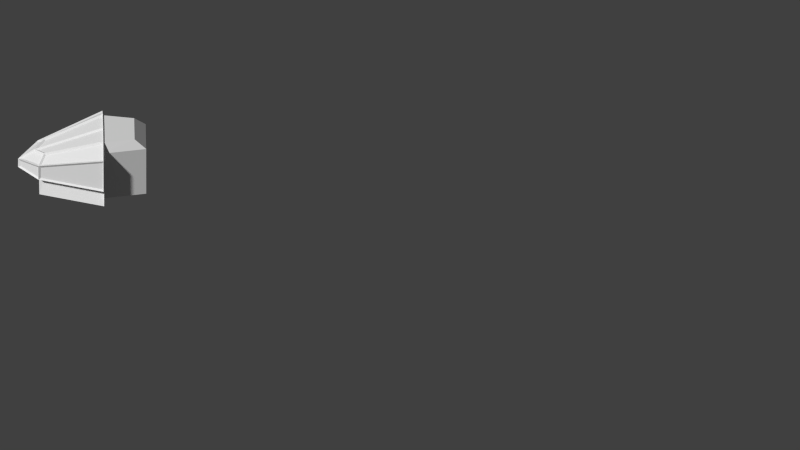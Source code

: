# Source: Modul_Cockpit.blend  (saved by Blender 2.74.0; exported with 4.5.12 LTS)
import bpy
from mathutils import Matrix  # noqa: F401  (used for matrix-valued properties, if any)

bpy.ops.wm.read_factory_settings(use_empty=True)
scene = bpy.context.scene
scene.name = 'Scene'

# ---- collections
col_collection_1 = bpy.data.collections.new('Collection 1'); scene.collection.children.link(col_collection_1)
col_collection_11 = bpy.data.collections.new('Collection 11'); scene.collection.children.link(col_collection_11)
col_collection_11.hide_render = True
col_collection_11.hide_viewport = True

# ---- world
world_world = bpy.data.worlds.new('World'); scene.world = world_world
world_world.color = (0.05088, 0.05088, 0.05088)
world_world.use_sun_shadow = False
world_world.sun_shadow_jitter_overblur = 0.0
world_world.cycles.sampling_method = 'MANUAL'
world_world.cycles.sample_map_resolution = 256

# ---- cameras
cam_camera = bpy.data.cameras.new('Camera')
cam_camera.type = 'ORTHO'
cam_camera.clip_end = 200.0
cam_camera.lens = 35.0
cam_camera.sensor_width = 32.0
cam_camera.sensor_height = 18.0
cam_camera.ortho_scale = 81.8
cam_camera.display_size = 2.0
cam_camera.dof.focus_distance = 0.0

# ---- meshes
me_circle_007 = bpy.data.meshes.new('Circle.007')
me_circle_007.from_pydata([(0.05489, -0.09508, 34.78), (-0.05505, 0.09536, 34.17), (-8.802, -5.245, 32.76), (-8.519, -4.755, 32.44), (2.174, -14.21, 28.77), (2.361, -13.65, 28.48), (8.747, -15.15, 27.54), (8.442, -14.62, 27.31), (8.943, 5.0, 32.76), (8.377, 5.0, 32.44), (11.22, -8.986, 28.77), (10.64, -8.869, 28.48), (3.617, -11.97, 30.47), (3.584, -11.67, 29.89), (7.072, -12.25, 29.78), (6.908, -11.97, 29.21), (8.561, -9.119, 30.47), (8.316, -8.94, 29.89), (8.758, -15.17, 25.59), (8.43, -14.6, 25.59), (-8.867, -5.253, 25.59), (-8.453, -4.746, 25.59), (11.25, -8.962, 25.59), (10.6, -8.893, 25.59), (8.983, 5.053, 25.59), (8.337, 4.948, 25.59), (2.135, -14.23, 25.59), (2.4, -13.63, 25.59), (4.875, 2.675, 34.77), (4.639, 2.819, 34.18), (-4.754, -2.885, 34.77), (-4.76, -2.608, 34.18), (10.81, -9.232, 25.92), (8.713, -14.58, 25.92), (8.713, -14.58, 27.15), (10.81, -9.232, 28.23), (8.713, 4.677, 25.92), (10.88, -8.604, 25.92), (10.88, -8.604, 28.38), (8.713, 4.677, 32.17), (2.014, -13.72, 25.92), (-8.407, -5.207, 25.92), (-8.407, -5.207, 32.17), (2.014, -13.72, 28.38), (8.27, -14.84, 25.92), (2.591, -13.98, 25.92), (2.591, -13.98, 28.23), (8.27, -14.84, 27.15), (3.779, -12.1, 29.93), (6.767, -12.37, 29.36), (8.016, -14.52, 27.73), (2.748, -13.74, 28.74), (7.326, -12.04, 29.36), (8.585, -9.32, 29.93), (10.52, -9.247, 28.74), (8.568, -14.2, 27.73), (3.767, -11.52, 30.24), (-4.253, -2.811, 34.36), (-0.1294, -0.4306, 34.36), (6.401, -11.74, 29.71), (6.968, -11.42, 29.71), (0.4376, -0.1032, 34.36), (4.561, 2.278, 34.36), (8.094, -9.023, 30.24), (8.444, 4.527, 32.64), (10.59, -8.618, 28.9), (8.639, -8.698, 30.11), (5.112, 2.602, 34.24), (-8.143, -5.049, 32.64), (-4.81, -3.126, 34.24), (3.213, -11.83, 30.11), (2.169, -13.48, 28.9), (8.43, -14.6, 25.2), (-8.453, -4.746, 25.2), (10.6, -8.893, 25.2), (8.337, 4.948, 25.2), (2.4, -13.63, 25.2)], [], [(32, 33, 18, 22), (33, 32, 23, 19), (33, 34, 6, 18), (34, 33, 19, 7), (34, 35, 10, 6), (35, 34, 7, 11), (35, 32, 22, 10), (32, 35, 11, 23), (36, 37, 22, 24), (37, 36, 25, 23), (37, 38, 10, 22), (38, 37, 23, 11), (38, 39, 8, 10), (39, 38, 11, 9), (39, 36, 24, 8), (36, 39, 9, 25), (40, 41, 20, 26), (41, 40, 27, 21), (41, 42, 2, 20), (42, 41, 21, 3), (42, 43, 4, 2), (43, 42, 3, 5), (43, 40, 26, 4), (40, 43, 5, 27), (44, 45, 26, 18), (45, 44, 19, 27), (45, 46, 4, 26), (46, 45, 27, 5), (46, 47, 6, 4), (47, 46, 5, 7), (47, 44, 18, 6), (44, 47, 7, 19), (48, 49, 14, 12), (49, 48, 13, 15), (49, 50, 6, 14), (50, 49, 15, 7), (50, 51, 4, 6), (51, 50, 7, 5), (51, 48, 12, 4), (48, 51, 5, 13), (52, 53, 16, 14), (53, 52, 15, 17), (53, 54, 10, 16), (54, 53, 17, 11), (54, 55, 6, 10), (55, 54, 11, 7), (55, 52, 14, 6), (52, 55, 7, 15), (56, 57, 30, 12), (57, 56, 13, 31), (57, 58, 0, 30), (58, 57, 31, 1), (58, 59, 14, 0), (59, 58, 1, 15), (59, 56, 12, 14), (56, 59, 15, 13), (60, 61, 0, 14), (61, 60, 15, 1), (61, 62, 28, 0), (62, 61, 1, 29), (62, 63, 16, 28), (63, 62, 29, 17), (63, 60, 14, 16), (60, 63, 17, 15), (64, 65, 10, 8), (65, 64, 9, 11), (65, 66, 16, 10), (66, 65, 11, 17), (66, 67, 28, 16), (67, 66, 17, 29), (67, 64, 8, 28), (64, 67, 29, 9), (68, 69, 30, 2), (69, 68, 3, 31), (69, 70, 12, 30), (70, 69, 31, 13), (70, 71, 4, 12), (71, 70, 13, 5), (71, 68, 2, 4), (68, 71, 5, 3), (8, 9, 29, 28), (28, 29, 31, 30), (30, 31, 3, 2), (27, 19, 72, 76), (21, 27, 76, 73), (23, 25, 75, 74), (19, 23, 74, 72)])
me_circle_007.use_remesh_preserve_volume = False
me_circle_007.use_remesh_preserve_attributes = False
me_circle_007.use_mirror_vertex_groups = False
me_circle_007.update()
me_circle_004 = bpy.data.meshes.new('Circle.004')
me_circle_004.from_pydata([(-8.011e-05, 0.0001402, 34.47), (-8.66, -5.0, 32.6), (2.267, -13.93, 28.63), (8.594, -14.89, 27.43), (8.66, 5.0, 32.6), (10.93, -8.927, 28.63), (3.601, -11.82, 30.18), (6.99, -12.11, 29.5), (8.438, -9.03, 30.18), (8.594, -14.89, 25.59), (-8.66, -5.0, 25.59), (10.93, -8.927, 25.59), (8.66, 5.0, 25.59), (2.267, -13.93, 25.59), (4.757, 2.747, 34.47), (-4.757, -2.746, 34.47)], [], [(11, 9, 3, 5), (12, 11, 5, 4), (13, 10, 1, 2), (9, 13, 2, 3), (6, 7, 3, 2), (7, 8, 5, 3), (6, 15, 0, 7), (7, 0, 14, 8), (4, 5, 8, 14), (1, 15, 6, 2)])
me_circle_004.use_remesh_preserve_volume = False
me_circle_004.use_remesh_preserve_attributes = False
me_circle_004.use_mirror_vertex_groups = False
me_circle_004.update()
me_circle_000 = bpy.data.meshes.new('Circle.000')
me_circle_000.from_pydata([(-8.66, 5.0, 32.6), (0.0, 10.0, 32.6), (0.0, 10.0, 21.99), (-8.66, 5.0, 21.99), (-7.626, 5.597, 32.37), (-1.034, 9.403, 32.37), (-1.654, 9.045, 23.72), (-7.007, 5.955, 23.72), (-0.9985, 9.423, 24.72), (-0.3307, 9.809, 31.07), (-8.33, 5.191, 31.07), (-7.662, 5.577, 24.72), (-7.492, 5.365, 32.37), (-0.9001, 9.171, 32.37), (-1.52, 8.813, 23.72), (-6.873, 5.723, 23.72), (-0.8645, 9.191, 24.72), (-0.1967, 9.577, 31.07), (-8.195, 4.959, 31.07), (-7.528, 5.344, 24.72), (-7.403, 5.78, 31.95), (-1.304, 9.302, 31.95), (-1.877, 8.971, 24.04), (-6.83, 6.111, 24.04), (-1.361, 9.269, 24.82), (-0.7077, 9.646, 30.88), (-8.0, 5.436, 30.88), (-7.346, 5.813, 24.82)], [], [(3, 2, 6, 7), (0, 3, 7, 11, 10, 4), (2, 1, 5, 9, 8, 6), (1, 0, 4, 5), (10, 11, 19, 18), (4, 10, 18, 12), (8, 9, 17, 16), (6, 8, 16, 14), (7, 6, 14, 15), (11, 7, 15, 19), (9, 5, 13, 17), (5, 4, 12, 13), (18, 19, 27, 26), (12, 18, 26, 20), (16, 17, 25, 24), (14, 16, 24, 22), (15, 14, 22, 23), (19, 15, 23, 27), (17, 13, 21, 25), (13, 12, 20, 21)])
me_circle_000.use_remesh_preserve_volume = False
me_circle_000.use_remesh_preserve_attributes = False
me_circle_000.use_mirror_vertex_groups = False
me_circle_000.update()
me_circle_001 = bpy.data.meshes.new('Circle.001')
me_circle_001.from_pydata([(-8.011e-05, 0.0001402, 34.47), (-8.66, 5.0, 32.6), (0.0, 10.0, 32.6), (-8.66, -5.0, 32.6), (8.66, 5.0, 32.6), (-6.826, 3.329, 34.47), (0.5301, 7.576, 34.47), (8.66, 5.0, 21.99), (-8.66, -5.0, 21.99), (0.0, 10.0, 21.99), (-8.66, 5.0, 21.99), (-7.626, 5.597, 32.37), (-1.034, 9.403, 32.37), (-1.654, 9.045, 23.72), (-7.007, 5.955, 23.72), (-0.9985, 9.423, 24.72), (-0.3307, 9.809, 31.07), (-8.33, 5.191, 31.07), (-7.662, 5.577, 24.72), (-7.492, 5.365, 32.37), (-0.9001, 9.171, 32.37), (-1.52, 8.813, 23.72), (-6.873, 5.723, 23.72), (-0.8645, 9.191, 24.72), (-0.1967, 9.577, 31.07), (-8.195, 4.959, 31.07), (-7.528, 5.344, 24.72), (-7.403, 5.78, 31.95), (-1.304, 9.302, 31.95), (-1.877, 8.971, 24.04), (-6.83, 6.111, 24.04), (-1.361, 9.269, 24.82), (-0.7077, 9.646, 30.88), (-8.0, 5.436, 30.88), (-7.346, 5.813, 24.82), (8.594, -14.89, 25.59), (-8.66, -5.0, 25.59), (10.93, -8.927, 25.59), (8.66, 5.0, 25.59), (2.267, -13.93, 25.59), (8.502, -7.855, 24.69), (2.551, -11.29, 24.69), (8.502, -7.855, 21.99), (2.551, -11.29, 21.99), (6.54, 3.776, 24.69), (-6.54, -3.776, 24.69), (5.851, 3.378, 21.99), (-5.851, -3.378, 21.99), (6.54, 3.776, 24.45), (-6.54, -3.776, 24.45), (2.551, -11.29, 24.45), (8.502, -7.855, 24.45), (7.987, 4.611, 24.25), (-7.987, -4.611, 24.25), (10.93, -8.927, 22.0), (2.267, -13.93, 22.0), (10.19, -8.588, 24.25), (2.341, -13.12, 24.25), (5.851, 3.378, 32.6), (-5.851, -3.378, 32.6), (4.757, 2.747, 34.47), (-4.757, -2.746, 34.47)], [(3, 1), (2, 4)], [(6, 5, 1, 2), (8, 47, 36), (58, 46, 38, 4), (1, 5, 61, 59), (6, 2, 58, 60), (5, 6, 60, 0, 61), (43, 42, 46, 47), (10, 9, 13, 14), (1, 10, 14, 18, 17, 11), (9, 2, 12, 16, 15, 13), (2, 1, 11, 12), (17, 18, 26, 25), (11, 17, 25, 19), (15, 16, 24, 23), (13, 15, 23, 21), (14, 13, 21, 22), (18, 14, 22, 26), (16, 12, 20, 24), (12, 11, 19, 20), (25, 26, 34, 33), (19, 25, 33, 27), (23, 24, 32, 31), (21, 23, 31, 29), (22, 21, 29, 30), (26, 22, 30, 34), (24, 20, 28, 32), (20, 19, 27, 28), (40, 41, 39, 37), (51, 40, 44, 48), (45, 36, 39, 41), (40, 37, 38, 44), (10, 47, 46, 9), (9, 46, 58, 2), (37, 39, 35), (41, 50, 49, 45), (46, 7, 38), (41, 40, 51, 50), (46, 42, 54, 7), (43, 55, 54, 42), (43, 47, 8, 55), (52, 7, 54, 56), (53, 57, 55, 8), (56, 54, 55, 57), (52, 56, 51, 48), (50, 51, 56, 57), (53, 49, 50, 57), (1, 59, 47, 10), (3, 36, 47, 59), (58, 4, 60), (59, 61, 3)])
me_circle_001.use_remesh_preserve_volume = False
me_circle_001.use_remesh_preserve_attributes = False
me_circle_001.use_mirror_vertex_groups = False
me_circle_001.update()

# ---- objects
ob_circle_005 = bpy.data.objects.new('Circle.005', me_circle_007)
ob_circle_004 = bpy.data.objects.new('Circle.004', me_circle_004)
ob_circle_001 = bpy.data.objects.new('Circle.001', me_circle_000)
ob_verkleidung_seiten_059 = bpy.data.objects.new('Verkleidung_Seiten.059', None)
ob_circle = bpy.data.objects.new('Circle', me_circle_001)
ob_modul_klein_017 = bpy.data.objects.new('Modul_Klein.017', None)
ob_camera = bpy.data.objects.new('Camera', cam_camera)

# ---- transforms, parenting, visibility, modifiers, constraints
ob_circle_005.location = (5.722e-06, -30.0, 0.0)
ob_circle_005.rotation_euler = (0.0, -0.0, -0.5236)
ob_circle_005.scale = (0.5, 0.5, 0.5)
ob_circle_005.lineart.crease_threshold = 0.0
ob_circle_004.location = (5.722e-06, -30.0, 0.0)
ob_circle_004.rotation_euler = (0.0, -0.0, -0.5236)
ob_circle_004.scale = (0.5, 0.5, 0.5)
ob_circle_004.lineart.crease_threshold = 0.0
ob_circle_001.location = (5.722e-06, -30.0, 0.0)
ob_circle_001.rotation_euler = (0.0, -0.0, -0.5236)
ob_circle_001.scale = (0.5, 0.5, 0.5)
ob_circle_001.lineart.crease_threshold = 0.0
ob_verkleidung_seiten_059.location = (5.722e-06, -30.0, 0.0)
ob_verkleidung_seiten_059.rotation_euler = (0.0, 0.0, -1.907e-06)
ob_verkleidung_seiten_059.empty_image_offset = (0.0, 0.0)
ob_verkleidung_seiten_059.show_instancer_for_render = False
ob_verkleidung_seiten_059.instance_type = 'COLLECTION'
ob_verkleidung_seiten_059.lineart.crease_threshold = 0.0
ob_circle.location = (5.722e-06, -30.0, 0.0)
ob_circle.rotation_euler = (0.0, -0.0, -0.5236)
ob_circle.scale = (0.5, 0.5, 0.5)
ob_circle.lineart.crease_threshold = 0.0
ob_modul_klein_017.location = (5.722e-06, -30.0, 0.0)
ob_modul_klein_017.rotation_euler = (0.0, -0.0, 3.142)
ob_modul_klein_017.empty_image_offset = (0.0, 0.0)
ob_modul_klein_017.hide_viewport = True
ob_modul_klein_017.show_instancer_for_render = False
ob_modul_klein_017.instance_type = 'COLLECTION'
ob_modul_klein_017.lineart.crease_threshold = 0.0
ob_camera.location = (82.86, -0.5886, 54.5)
ob_camera.rotation_euler = (1.038, -2.715e-06, 1.56)
ob_camera.lineart.crease_threshold = 0.0

# ---- collection membership
col_collection_1.objects.link(ob_circle_005)
col_collection_1.objects.link(ob_circle_004)
col_collection_1.objects.link(ob_circle_001)
col_collection_1.objects.link(ob_verkleidung_seiten_059)
col_collection_1.objects.link(ob_circle)
col_collection_1.objects.link(ob_modul_klein_017)
col_collection_11.objects.link(ob_camera)

# ---- scene / render settings (as saved in the file)
scene.camera = ob_camera
scene.frame_start = 1; scene.frame_end = 40; scene.frame_set(16)
scene.render.engine = 'CYCLES'
scene.render.resolution_percentage = 50
scene.render.dither_intensity = 0.0
scene.render.use_freestyle = True
scene.cycles.use_denoising = False
scene.cycles.samples = 10
scene.cycles.sampling_pattern = 'TABULATED_SOBOL'
scene.cycles.light_sampling_threshold = 0.0
scene.cycles.use_adaptive_sampling = False
scene.cycles.use_light_tree = False
scene.cycles.blur_glossy = 0.0
scene.cycles.pixel_filter_type = 'GAUSSIAN'
scene.cycles.sample_clamp_indirect = 0.0
scene.view_settings.view_transform = 'Standard'
bpy.context.view_layer.update()

# ---- added for rendering (the .blend has no usable light): sun
light_auto_sun = bpy.data.lights.new('AutoSun', 'SUN')
light_auto_sun.energy = 3.0
light_auto_sun.angle = 0.0523599
ob_auto_sun = bpy.data.objects.new('AutoSun', light_auto_sun)
scene.collection.objects.link(ob_auto_sun)
ob_auto_sun.rotation_euler = (0.872665, 0.174533, 0.523599)
bpy.context.view_layer.update()
